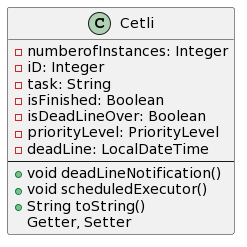

The diagram above was rendered by PlantUML. Its source (embedded in the PNG):
@startuml
class Cetli{
- numberofInstances: Integer
- iD: Integer
- task: String
- isFinished: Boolean
- isDeadLineOver: Boolean
- priorityLevel: PriorityLevel
- deadLine: LocalDateTime
--
+ void deadLineNotification()
+ void scheduledExecutor()
+ String toString()
Getter, Setter
}
@enduml